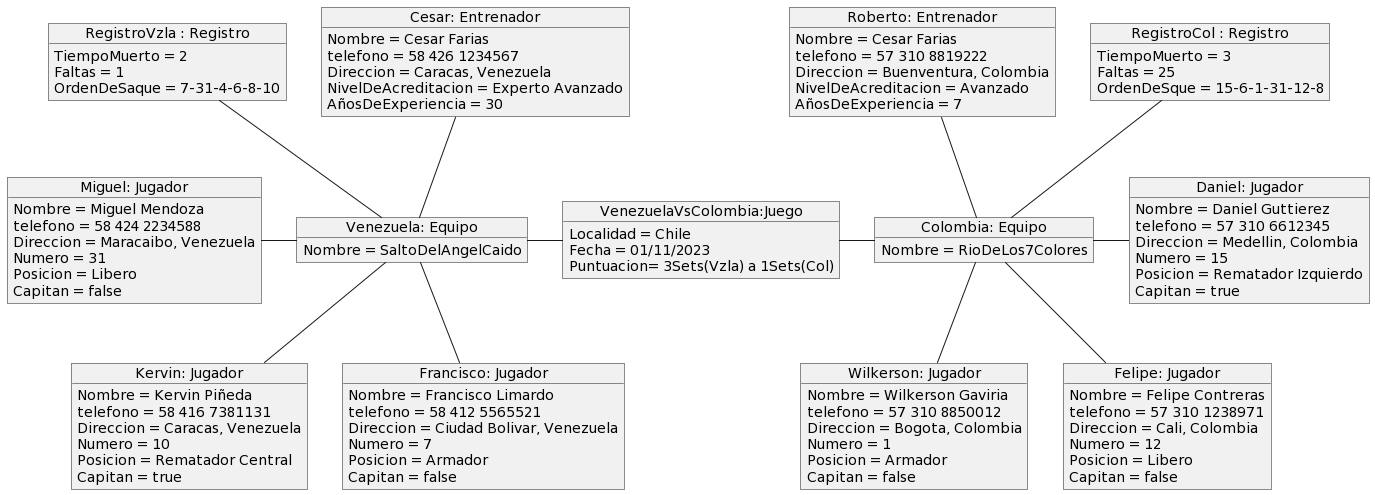

The diagram above was rendered by PlantUML. Its source (embedded in the PNG):
@startuml
object "VenezuelaVsColombia:Juego" as Juego

Juego : Localidad = Chile
Juego : Fecha = 01/11/2023
Juego : Puntuacion= 3Sets(Vzla) a 1Sets(Col)


object "RegistroVzla : Registro" as RegistroV

RegistroV : TiempoMuerto = 2
RegistroV : Faltas = 1
RegistroV : OrdenDeSaque = 7-31-4-6-8-10

object "RegistroCol : Registro" as RegistroC

RegistroC : TiempoMuerto = 3
RegistroC : Faltas = 25
RegistroC : OrdenDeSque = 15-6-1-31-12-8

object "Venezuela: Equipo" as Equipo1
Equipo1 : Nombre = SaltoDelAngelCaido

object "Colombia: Equipo" as Equipo2
Equipo2 : Nombre = RioDeLos7Colores

object "Cesar: Entrenador" as EntrenadorV

EntrenadorV : Nombre = Cesar Farias
EntrenadorV : telefono = 58 426 1234567
EntrenadorV : Direccion = Caracas, Venezuela
EntrenadorV : NivelDeAcreditacion = Experto Avanzado
EntrenadorV : AñosDeExperiencia = 30

object "Miguel: Jugador" as JugadorV1

JugadorV1 : Nombre = Miguel Mendoza
JugadorV1 : telefono = 58 424 2234588
JugadorV1 : Direccion = Maracaibo, Venezuela
JugadorV1 : Numero = 31
JugadorV1 : Posicion = Libero
JugadorV1 : Capitan = false

object "Kervin: Jugador" as JugadorV2

JugadorV2 : Nombre = Kervin Piñeda
JugadorV2 : telefono = 58 416 7381131
JugadorV2 : Direccion = Caracas, Venezuela
JugadorV2 : Numero = 10
JugadorV2 : Posicion = Rematador Central
JugadorV2 : Capitan = true

object "Francisco: Jugador" as JugadorV3

JugadorV3 : Nombre = Francisco Limardo
JugadorV3 : telefono = 58 412 5565521
JugadorV3 : Direccion = Ciudad Bolivar, Venezuela
JugadorV3 : Numero = 7
JugadorV3 : Posicion = Armador
JugadorV3 : Capitan = false

object "Roberto: Entrenador" as EntrenadorC

EntrenadorC : Nombre = Cesar Farias
EntrenadorC : telefono = 57 310 8819222
EntrenadorC : Direccion = Buenventura, Colombia
EntrenadorC : NivelDeAcreditacion = Avanzado
EntrenadorC : AñosDeExperiencia = 7

object "Daniel: Jugador" as JugadorC1

JugadorC1 : Nombre = Daniel Guttierez
JugadorC1 : telefono = 57 310 6612345
JugadorC1 : Direccion = Medellin, Colombia
JugadorC1 : Numero = 15
JugadorC1 : Posicion = Rematador Izquierdo
JugadorC1 : Capitan = true

object "Wilkerson: Jugador" as JugadorC2

JugadorC2 : Nombre = Wilkerson Gaviria
JugadorC2 : telefono = 57 310 8850012
JugadorC2 : Direccion = Bogota, Colombia
JugadorC2 : Numero = 1
JugadorC2 : Posicion = Armador
JugadorC2 : Capitan = false

object "Felipe: Jugador" as JugadorC3

JugadorC3 : Nombre = Felipe Contreras
JugadorC3 : telefono = 57 310 1238971
JugadorC3 : Direccion = Cali, Colombia
JugadorC3 : Numero = 12
JugadorC3 : Posicion = Libero
JugadorC3 : Capitan = false

Juego -right- Equipo2
Equipo1 -right- Juego


Equipo2 -u- RegistroC

EntrenadorV -d- Equipo1
JugadorV1 -r- Equipo1
JugadorV2 -u- Equipo1
JugadorV3 -u- Equipo1

Equipo2 -u- EntrenadorC
Equipo2 -r- JugadorC1
Equipo2 -d- JugadorC2
Equipo2 -d- JugadorC3


Equipo1 -u- RegistroV
@enduml